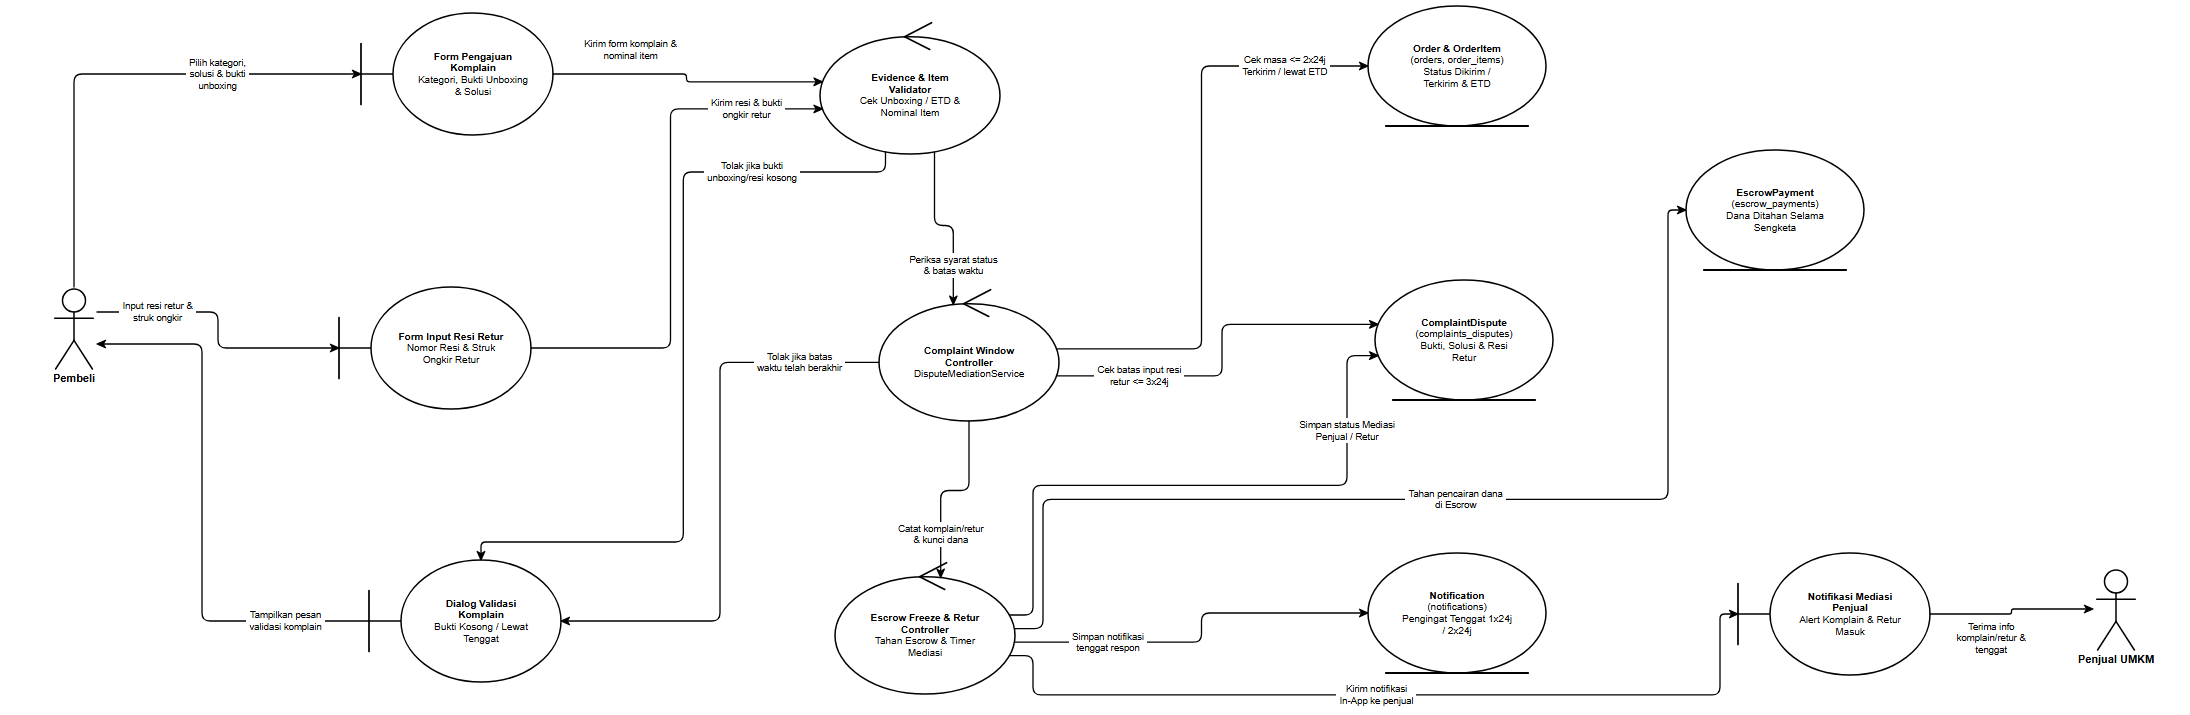

The diagram above was exported from draw.io. Its source (the exported page's mxGraphModel, read from the mxfile embedded in the PNG):
<mxGraphModel dx="2290" dy="820" grid="1" gridSize="10" guides="1" tooltips="1" connect="1" arrows="1" fold="1" page="1" pageScale="1" pageWidth="2290" pageHeight="820" background="#ffffff" math="0" shadow="0">
  <root>
    <mxCell id="0" />
    <mxCell id="1" parent="0" />
    <mxCell id="rd09_A_BUYER" value="Pembeli" style="shape=umlActor;verticalLabelPosition=bottom;verticalAlign=top;html=1;outlineConnect=0;fillColor=#ffffff;strokeColor=#000000;fontColor=#000000;fontFamily=Helvetica;fontSize=11;fontStyle=1;strokeWidth=1.5;" vertex="1" parent="1">
      <mxGeometry x="99" y="337" width="46" height="82" as="geometry" />
    </mxCell>
    <mxCell id="rd09_B_COMP" value="&lt;b&gt;Form Pengajuan&lt;/b&gt;&lt;br&gt;&lt;b&gt;Komplain&lt;/b&gt;&lt;br&gt;Kategori, Bukti Unboxing&lt;br&gt;&amp;amp; Solusi" style="shape=umlBoundary;whiteSpace=wrap;html=1;align=center;verticalAlign=middle;spacingLeft=36;spacingRight=12;spacingTop=8;spacingBottom=8;fillColor=#ffffff;strokeColor=#000000;fontColor=#000000;fontFamily=Helvetica;fontSize=10;strokeWidth=1.5;" vertex="1" parent="1">
      <mxGeometry x="409" y="63" width="192" height="122" as="geometry" />
    </mxCell>
    <mxCell id="rd09_B_RETUR" value="&lt;b&gt;Form Input Resi Retur&lt;/b&gt;&lt;br&gt;Nomor Resi &amp;amp; Struk&lt;br&gt;Ongkir Retur" style="shape=umlBoundary;whiteSpace=wrap;html=1;align=center;verticalAlign=middle;spacingLeft=36;spacingRight=12;spacingTop=8;spacingBottom=8;fillColor=#ffffff;strokeColor=#000000;fontColor=#000000;fontFamily=Helvetica;fontSize=10;strokeWidth=1.5;" vertex="1" parent="1">
      <mxGeometry x="387" y="337" width="192" height="122" as="geometry" />
    </mxCell>
    <mxCell id="rd09_B_ERR" value="&lt;b&gt;Dialog Validasi&lt;/b&gt;&lt;br&gt;&lt;b&gt;Komplain&lt;/b&gt;&lt;br&gt;Bukti Kosong / Lewat&lt;br&gt;Tenggat" style="shape=umlBoundary;whiteSpace=wrap;html=1;align=center;verticalAlign=middle;spacingLeft=36;spacingRight=12;spacingTop=8;spacingBottom=8;fillColor=#ffffff;strokeColor=#000000;fontColor=#000000;fontFamily=Helvetica;fontSize=10;strokeWidth=1.5;" vertex="1" parent="1">
      <mxGeometry x="417" y="610" width="192" height="122" as="geometry" />
    </mxCell>
    <mxCell id="rd09_C_EVID" value="&lt;b&gt;Evidence &amp;amp; Item&lt;/b&gt;&lt;br&gt;&lt;b&gt;Validator&lt;/b&gt;&lt;br&gt;Cek Unboxing / ETD &amp;amp;&lt;br&gt;Nominal Item" style="shape=umlControl;whiteSpace=wrap;html=1;align=center;verticalAlign=middle;spacingTop=18;spacingBottom=8;spacingLeft=12;spacingRight=12;fillColor=#ffffff;strokeColor=#000000;fontColor=#000000;fontFamily=Helvetica;fontSize=10;strokeWidth=1.5;" vertex="1" parent="1">
      <mxGeometry x="868" y="70" width="180" height="134" as="geometry" />
    </mxCell>
    <mxCell id="rd09_C_SLA" value="&lt;b&gt;Complaint Window&lt;/b&gt;&lt;br&gt;&lt;b&gt;Controller&lt;/b&gt;&lt;br&gt;DisputeMediationService" style="shape=umlControl;whiteSpace=wrap;html=1;align=center;verticalAlign=middle;spacingTop=18;spacingBottom=8;spacingLeft=12;spacingRight=12;fillColor=#ffffff;strokeColor=#000000;fontColor=#000000;fontFamily=Helvetica;fontSize=10;strokeWidth=1.5;" vertex="1" parent="1">
      <mxGeometry x="927" y="337" width="180" height="134" as="geometry" />
    </mxCell>
    <mxCell id="rd09_C_HOLD" value="&lt;b&gt;Escrow Freeze &amp;amp; Retur&lt;/b&gt;&lt;br&gt;&lt;b&gt;Controller&lt;/b&gt;&lt;br&gt;Tahan Escrow &amp;amp; Timer&lt;br&gt;Mediasi" style="shape=umlControl;whiteSpace=wrap;html=1;align=center;verticalAlign=middle;spacingTop=18;spacingBottom=8;spacingLeft=12;spacingRight=12;fillColor=#ffffff;strokeColor=#000000;fontColor=#000000;fontFamily=Helvetica;fontSize=10;strokeWidth=1.5;" vertex="1" parent="1">
      <mxGeometry x="883" y="610" width="180" height="134" as="geometry" />
    </mxCell>
    <mxCell id="rd09_E_ORDER" value="&lt;b&gt;Order &amp;amp; OrderItem&lt;/b&gt;&lt;br&gt;(orders, order_items)&lt;br&gt;Status Dikirim /&lt;br&gt;Terkirim &amp;amp; ETD" style="shape=umlEntity;whiteSpace=wrap;html=1;align=center;verticalAlign=middle;spacingBottom=8;spacingTop=8;spacingLeft=12;spacingRight=12;fillColor=#ffffff;strokeColor=#000000;fontColor=#000000;fontFamily=Helvetica;fontSize=10;strokeWidth=1.5;" vertex="1" parent="1">
      <mxGeometry x="1416" y="56" width="178" height="120" as="geometry" />
    </mxCell>
    <mxCell id="rd09_E_DISP" value="&lt;b&gt;ComplaintDispute&lt;/b&gt;&lt;br&gt;(complaints_disputes)&lt;br&gt;Bukti, Solusi &amp;amp; Resi&lt;br&gt;Retur" style="shape=umlEntity;whiteSpace=wrap;html=1;align=center;verticalAlign=middle;spacingBottom=8;spacingTop=8;spacingLeft=12;spacingRight=12;fillColor=#ffffff;strokeColor=#000000;fontColor=#000000;fontFamily=Helvetica;fontSize=10;strokeWidth=1.5;" vertex="1" parent="1">
      <mxGeometry x="1423" y="330" width="178" height="120" as="geometry" />
    </mxCell>
    <mxCell id="rd09_E_ESCROW" value="&lt;b&gt;EscrowPayment&lt;/b&gt;&lt;br&gt;(escrow_payments)&lt;br&gt;Dana Ditahan Selama&lt;br&gt;Sengketa" style="shape=umlEntity;whiteSpace=wrap;html=1;align=center;verticalAlign=middle;spacingBottom=8;spacingTop=8;spacingLeft=12;spacingRight=12;fillColor=#ffffff;strokeColor=#000000;fontColor=#000000;fontFamily=Helvetica;fontSize=10;strokeWidth=1.5;" vertex="1" parent="1">
      <mxGeometry x="1734" y="200" width="178" height="120" as="geometry" />
    </mxCell>
    <mxCell id="rd09_E_NOTIF" value="&lt;b&gt;Notification&lt;/b&gt;&lt;br&gt;(notifications)&lt;br&gt;Pengingat Tenggat 1x24j&lt;br&gt;/ 2x24j" style="shape=umlEntity;whiteSpace=wrap;html=1;align=center;verticalAlign=middle;spacingBottom=8;spacingTop=8;spacingLeft=12;spacingRight=12;fillColor=#ffffff;strokeColor=#000000;fontColor=#000000;fontFamily=Helvetica;fontSize=10;strokeWidth=1.5;" vertex="1" parent="1">
      <mxGeometry x="1416" y="603" width="178" height="120" as="geometry" />
    </mxCell>
    <mxCell id="rd09_B_NOTIF_S" value="&lt;b&gt;Notifikasi Mediasi&lt;/b&gt;&lt;br&gt;&lt;b&gt;Penjual&lt;/b&gt;&lt;br&gt;Alert Komplain &amp;amp; Retur&lt;br&gt;Masuk" style="shape=umlBoundary;whiteSpace=wrap;html=1;align=center;verticalAlign=middle;spacingLeft=36;spacingRight=12;spacingTop=8;spacingBottom=8;fillColor=#ffffff;strokeColor=#000000;fontColor=#000000;fontFamily=Helvetica;fontSize=10;strokeWidth=1.5;" vertex="1" parent="1">
      <mxGeometry x="1786" y="603" width="192" height="122" as="geometry" />
    </mxCell>
    <mxCell id="rd09_A_SELLER" value="Penjual UMKM" style="shape=umlActor;verticalLabelPosition=bottom;verticalAlign=top;html=1;outlineConnect=0;fillColor=#ffffff;strokeColor=#000000;fontColor=#000000;fontFamily=Helvetica;fontSize=11;fontStyle=1;strokeWidth=1.5;" vertex="1" parent="1">
      <mxGeometry x="2141" y="618" width="46" height="82" as="geometry" />
    </mxCell>
    <mxCell id="rd09_e1" value="Pilih kategori,&lt;br&gt;solusi &amp; bukti&lt;br&gt;unboxing" style="edgeStyle=none;rounded=1;arcSize=8;jumpStyle=arc;jumpSize=7;orthogonalLoop=1;jettySize=auto;html=1;exitX=0.5;exitY=0;exitDx=0;exitDy=0;exitPerimeter=0;entryX=0;entryY=0.5;entryDx=0;entryDy=0;entryPerimeter=0;endArrow=classic;endFill=1;startArrow=none;strokeColor=#000000;strokeWidth=1.3;fontSize=9.5;fontFamily=Helvetica;fontColor=#000000;labelBackgroundColor=#ffffff;" edge="1" parent="1" source="rd09_A_BUYER" target="rd09_B_COMP">
      <mxGeometry x="0.426" relative="1" as="geometry">
        <Array as="points">
          <mxPoint x="122" y="124" />
        </Array>
      </mxGeometry>
    </mxCell>
    <mxCell id="rd09_e2" value="Input resi retur &amp;&lt;br&gt;struk ongkir" style="edgeStyle=none;rounded=1;arcSize=8;jumpStyle=arc;jumpSize=7;orthogonalLoop=1;jettySize=auto;html=1;exitX=1;exitY=0.3049;exitDx=0;exitDy=0;exitPerimeter=0;entryX=0;entryY=0.5;entryDx=0;entryDy=0;entryPerimeter=0;endArrow=classic;endFill=1;startArrow=none;strokeColor=#000000;strokeWidth=1.3;fontSize=9.5;fontFamily=Helvetica;fontColor=#000000;labelBackgroundColor=#ffffff;" edge="1" parent="1" source="rd09_A_BUYER" target="rd09_B_RETUR">
      <mxGeometry x="-0.5647" relative="1" as="geometry">
        <Array as="points">
          <mxPoint x="266" y="362" />
          <mxPoint x="266" y="398" />
        </Array>
      </mxGeometry>
    </mxCell>
    <mxCell id="rd09_e3" value="Kirim form komplain &amp;&lt;br&gt;nominal item" style="edgeStyle=none;rounded=1;arcSize=8;jumpStyle=arc;jumpSize=7;orthogonalLoop=1;jettySize=auto;html=1;exitX=1;exitY=0.5;exitDx=0;exitDy=0;exitPerimeter=0;entryX=0.0135;entryY=0.4613;entryDx=0;entryDy=0;entryPerimeter=0;endArrow=classic;endFill=1;startArrow=none;strokeColor=#000000;strokeWidth=1.3;fontSize=9.5;fontFamily=Helvetica;fontColor=#000000;labelBackgroundColor=#ffffff;" edge="1" parent="1" source="rd09_B_COMP" target="rd09_C_EVID">
      <mxGeometry x="-0.4415" relative="1" as="geometry">
        <mxPoint x="0" y="-24" as="offset" />
        <Array as="points">
          <mxPoint x="734.5" y="124" />
          <mxPoint x="734.5" y="131.8" />
        </Array>
      </mxGeometry>
    </mxCell>
    <mxCell id="rd09_e4" value="Kirim resi &amp; bukti&lt;br&gt;ongkir retur" style="edgeStyle=none;rounded=1;arcSize=8;jumpStyle=arc;jumpSize=7;orthogonalLoop=1;jettySize=auto;html=1;exitX=1;exitY=0.5;exitDx=0;exitDy=0;exitPerimeter=0;entryX=0.0135;entryY=0.6637;entryDx=0;entryDy=0;entryPerimeter=0;endArrow=classic;endFill=1;startArrow=none;strokeColor=#000000;strokeWidth=1.3;fontSize=9.5;fontFamily=Helvetica;fontColor=#000000;labelBackgroundColor=#ffffff;" edge="1" parent="1" source="rd09_B_RETUR" target="rd09_C_EVID">
      <mxGeometry x="0.7136" relative="1" as="geometry">
        <Array as="points">
          <mxPoint x="718.5" y="398" />
          <mxPoint x="718.5" y="158.9" />
        </Array>
      </mxGeometry>
    </mxCell>
    <mxCell id="rd09_e5" value="Tolak jika bukti&lt;br&gt;unboxing/resi kosong" style="edgeStyle=none;rounded=1;arcSize=8;jumpStyle=arc;jumpSize=7;orthogonalLoop=1;jettySize=auto;html=1;exitX=0.364;exitY=0.9835;exitDx=0;exitDy=0;exitPerimeter=0;entryX=0.5833;entryY=0;entryDx=0;entryDy=0;entryPerimeter=0;endArrow=classic;endFill=1;startArrow=none;strokeColor=#000000;strokeWidth=1.3;fontSize=9.5;fontFamily=Helvetica;fontColor=#000000;labelBackgroundColor=#ffffff;" edge="1" parent="1" source="rd09_C_EVID" target="rd09_B_ERR">
      <mxGeometry x="-0.6218" relative="1" as="geometry">
        <Array as="points">
          <mxPoint x="933.5" y="222" />
          <mxPoint x="731.3" y="222" />
          <mxPoint x="731.3" y="592" />
          <mxPoint x="529" y="592" />
        </Array>
      </mxGeometry>
    </mxCell>
    <mxCell id="rd09_e6" value="Periksa syarat status&lt;br&gt;&amp; batas waktu" style="edgeStyle=none;rounded=1;arcSize=8;jumpStyle=arc;jumpSize=7;orthogonalLoop=1;jettySize=auto;html=1;exitX=0.636;exitY=0.9835;exitDx=0;exitDy=0;exitPerimeter=0;entryX=0.413;entryY=0.1317;entryDx=0;entryDy=0;entryPerimeter=0;endArrow=classic;endFill=1;startArrow=none;strokeColor=#000000;strokeWidth=1.3;fontSize=9.5;fontFamily=Helvetica;fontColor=#000000;labelBackgroundColor=#ffffff;" edge="1" parent="1" source="rd09_C_EVID" target="rd09_C_SLA">
      <mxGeometry x="0.5391" relative="1" as="geometry">
        <Array as="points">
          <mxPoint x="982.5" y="275.5" />
          <mxPoint x="1001.3" y="275.5" />
        </Array>
      </mxGeometry>
    </mxCell>
    <mxCell id="rd09_e7" value="Cek masa &lt;= 2x24j&lt;br&gt;Terkirim / lewat ETD" style="edgeStyle=none;rounded=1;arcSize=8;jumpStyle=arc;jumpSize=7;orthogonalLoop=1;jettySize=auto;html=1;exitX=0.9865;exitY=0.4613;exitDx=0;exitDy=0;exitPerimeter=0;entryX=0;entryY=0.5;entryDx=0;entryDy=0;entryPerimeter=0;endArrow=classic;endFill=1;startArrow=none;strokeColor=#000000;strokeWidth=1.3;fontSize=9.5;fontFamily=Helvetica;fontColor=#000000;labelBackgroundColor=#ffffff;" edge="1" parent="1" source="rd09_C_SLA" target="rd09_E_ORDER">
      <mxGeometry x="0.7198" relative="1" as="geometry">
        <Array as="points">
          <mxPoint x="1249.5" y="398.8" />
          <mxPoint x="1249.5" y="116" />
        </Array>
      </mxGeometry>
    </mxCell>
    <mxCell id="rd09_e8" value="Cek batas input resi&lt;br&gt;retur &lt;= 3x24j" style="edgeStyle=none;rounded=1;arcSize=8;jumpStyle=arc;jumpSize=7;orthogonalLoop=1;jettySize=auto;html=1;exitX=0.9865;exitY=0.6637;exitDx=0;exitDy=0;exitPerimeter=0;entryX=0.0173;entryY=0.3697;entryDx=0;entryDy=0;entryPerimeter=0;endArrow=classic;endFill=1;startArrow=none;strokeColor=#000000;strokeWidth=1.3;fontSize=9.5;fontFamily=Helvetica;fontColor=#000000;labelBackgroundColor=#ffffff;" edge="1" parent="1" source="rd09_C_SLA" target="rd09_E_DISP">
      <mxGeometry x="-0.5566" relative="1" as="geometry">
        <Array as="points">
          <mxPoint x="1270" y="425.9" />
          <mxPoint x="1270" y="374.4" />
        </Array>
      </mxGeometry>
    </mxCell>
    <mxCell id="rd09_e9" value="Tolak jika batas&lt;br&gt;waktu telah berakhir" style="edgeStyle=none;rounded=1;arcSize=8;jumpStyle=arc;jumpSize=7;orthogonalLoop=1;jettySize=auto;html=1;exitX=0;exitY=0.5625;exitDx=0;exitDy=0;exitPerimeter=0;entryX=1;entryY=0.5;entryDx=0;entryDy=0;entryPerimeter=0;endArrow=classic;endFill=1;startArrow=none;strokeColor=#000000;strokeWidth=1.3;fontSize=9.5;fontFamily=Helvetica;fontColor=#000000;labelBackgroundColor=#ffffff;" edge="1" parent="1" source="rd09_C_SLA" target="rd09_B_ERR">
      <mxGeometry x="-0.7243" relative="1" as="geometry">
        <Array as="points">
          <mxPoint x="768" y="412.4" />
          <mxPoint x="768" y="671" />
        </Array>
      </mxGeometry>
    </mxCell>
    <mxCell id="rd09_e10" value="Catat komplain/retur&lt;br&gt;&amp; kunci dana" style="edgeStyle=none;rounded=1;arcSize=8;jumpStyle=arc;jumpSize=7;orthogonalLoop=1;jettySize=auto;html=1;exitX=0.5;exitY=1;exitDx=0;exitDy=0;exitPerimeter=0;entryX=0.587;entryY=0.1317;entryDx=0;entryDy=0;entryPerimeter=0;endArrow=classic;endFill=1;startArrow=none;strokeColor=#000000;strokeWidth=1.3;fontSize=9.5;fontFamily=Helvetica;fontColor=#000000;labelBackgroundColor=#ffffff;" edge="1" parent="1" source="rd09_C_SLA" target="rd09_C_HOLD">
      <mxGeometry x="0.5289" relative="1" as="geometry">
        <Array as="points">
          <mxPoint x="1017" y="540.5" />
          <mxPoint x="988.7" y="540.5" />
        </Array>
      </mxGeometry>
    </mxCell>
    <mxCell id="rd09_e11" value="Simpan status Mediasi&lt;br&gt;Penjual / Retur" style="edgeStyle=none;rounded=1;arcSize=8;jumpStyle=arc;jumpSize=7;orthogonalLoop=1;jettySize=auto;html=1;exitX=0.969;exitY=0.4108;exitDx=0;exitDy=0;exitPerimeter=0;entryX=0.0173;entryY=0.6303;entryDx=0;entryDy=0;entryPerimeter=0;endArrow=classic;endFill=1;startArrow=none;strokeColor=#000000;strokeWidth=1.3;fontSize=9.5;fontFamily=Helvetica;fontColor=#000000;labelBackgroundColor=#ffffff;" edge="1" parent="1" source="rd09_C_HOLD" target="rd09_E_DISP">
      <mxGeometry x="0.6615" relative="1" as="geometry">
        <Array as="points">
          <mxPoint x="1081" y="665" />
          <mxPoint x="1081" y="535.3" />
          <mxPoint x="1395" y="535.3" />
          <mxPoint x="1395" y="405.6" />
        </Array>
      </mxGeometry>
    </mxCell>
    <mxCell id="rd09_e12" value="Tahan pencairan dana&lt;br&gt;di Escrow" style="edgeStyle=none;rounded=1;arcSize=8;jumpStyle=arc;jumpSize=7;orthogonalLoop=1;jettySize=auto;html=1;exitX=0.9966;exitY=0.5119;exitDx=0;exitDy=0;exitPerimeter=0;entryX=0;entryY=0.5;entryDx=0;entryDy=0;entryPerimeter=0;endArrow=classic;endFill=1;startArrow=none;strokeColor=#000000;strokeWidth=1.3;fontSize=9.5;fontFamily=Helvetica;fontColor=#000000;labelBackgroundColor=#ffffff;" edge="1" parent="1" source="rd09_C_HOLD" target="rd09_E_ESCROW">
      <mxGeometry x="0.0464" relative="1" as="geometry">
        <Array as="points">
          <mxPoint x="1091" y="678.6" />
          <mxPoint x="1091" y="549.3" />
          <mxPoint x="1716" y="549.3" />
          <mxPoint x="1716" y="260" />
        </Array>
      </mxGeometry>
    </mxCell>
    <mxCell id="rd09_e13" value="Simpan notifikasi&lt;br&gt;tenggat respon" style="edgeStyle=none;rounded=1;arcSize=8;jumpStyle=arc;jumpSize=7;orthogonalLoop=1;jettySize=auto;html=1;exitX=0.9966;exitY=0.6131;exitDx=0;exitDy=0;exitPerimeter=0;entryX=0;entryY=0.5;entryDx=0;entryDy=0;entryPerimeter=0;endArrow=classic;endFill=1;startArrow=none;strokeColor=#000000;strokeWidth=1.3;fontSize=9.5;fontFamily=Helvetica;fontColor=#000000;labelBackgroundColor=#ffffff;" edge="1" parent="1" source="rd09_C_HOLD" target="rd09_E_NOTIF">
      <mxGeometry x="-0.5112" relative="1" as="geometry">
        <Array as="points">
          <mxPoint x="1249.5" y="692.2" />
          <mxPoint x="1249.5" y="663" />
        </Array>
      </mxGeometry>
    </mxCell>
    <mxCell id="rd09_e14" value="Kirim notifikasi&lt;br&gt;In-App ke penjual" style="edgeStyle=none;rounded=1;arcSize=8;jumpStyle=arc;jumpSize=7;orthogonalLoop=1;jettySize=auto;html=1;exitX=0.969;exitY=0.7142;exitDx=0;exitDy=0;exitPerimeter=0;entryX=0;entryY=0.5;entryDx=0;entryDy=0;entryPerimeter=0;endArrow=classic;endFill=1;startArrow=none;strokeColor=#000000;strokeWidth=1.3;fontSize=9.5;fontFamily=Helvetica;fontColor=#000000;labelBackgroundColor=#ffffff;" edge="1" parent="1" source="rd09_C_HOLD" target="rd09_B_NOTIF_S">
      <mxGeometry x="-0.0426" relative="1" as="geometry">
        <Array as="points">
          <mxPoint x="1081" y="705.7" />
          <mxPoint x="1081" y="744.9" />
          <mxPoint x="1768" y="744.9" />
          <mxPoint x="1768" y="664" />
        </Array>
      </mxGeometry>
    </mxCell>
    <mxCell id="rd09_e15" value="Terima info&lt;br&gt;komplain/retur &amp;&lt;br&gt;tenggat" style="edgeStyle=none;rounded=1;arcSize=8;jumpStyle=arc;jumpSize=7;orthogonalLoop=1;jettySize=auto;html=1;exitX=1;exitY=0.5;exitDx=0;exitDy=0;exitPerimeter=0;entryX=0;entryY=0.5;entryDx=0;entryDy=0;entryPerimeter=0;endArrow=classic;endFill=1;startArrow=none;strokeColor=#000000;strokeWidth=1.3;fontSize=9.5;fontFamily=Helvetica;fontColor=#000000;labelBackgroundColor=#ffffff;" edge="1" parent="1" source="rd09_B_NOTIF_S" target="rd09_A_SELLER">
      <mxGeometry x="-0.2723" relative="1" as="geometry">
        <mxPoint x="0" y="24" as="offset" />
        <Array as="points">
          <mxPoint x="2059.5" y="664" />
          <mxPoint x="2059.5" y="659" />
        </Array>
      </mxGeometry>
    </mxCell>
    <mxCell id="rd09_e16" value="Tampilkan pesan&lt;br&gt;validasi komplain" style="edgeStyle=none;rounded=1;arcSize=8;jumpStyle=arc;jumpSize=7;orthogonalLoop=1;jettySize=auto;html=1;exitX=0;exitY=0.5;exitDx=0;exitDy=0;exitPerimeter=0;entryX=1;entryY=0.6951;entryDx=0;entryDy=0;entryPerimeter=0;endArrow=classic;endFill=1;startArrow=none;strokeColor=#000000;strokeWidth=1.3;fontSize=9.5;fontFamily=Helvetica;fontColor=#000000;labelBackgroundColor=#ffffff;" edge="1" parent="1" source="rd09_B_ERR" target="rd09_A_BUYER">
      <mxGeometry x="-0.6958" relative="1" as="geometry">
        <Array as="points">
          <mxPoint x="250" y="671" />
          <mxPoint x="250" y="394" />
        </Array>
      </mxGeometry>
    </mxCell>
  </root>
</mxGraphModel>